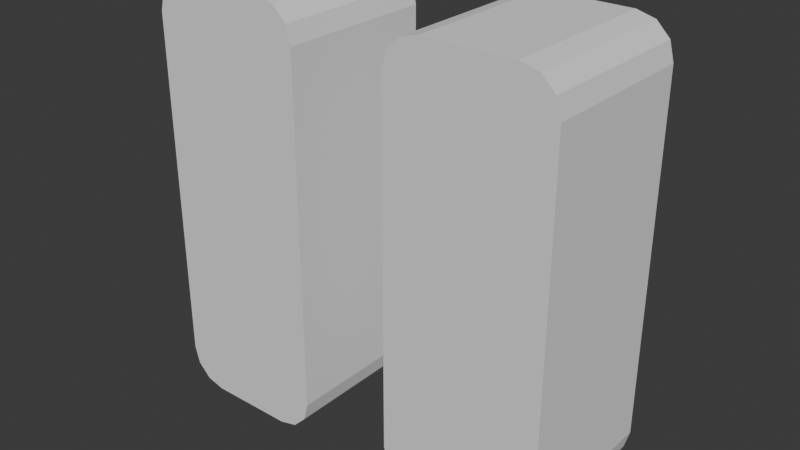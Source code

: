 # Source: pause-symbol_BLEND.blend  (saved by Blender 4.0.36; exported with 4.5.12 LTS)
import bpy
from mathutils import Matrix  # noqa: F401  (used for matrix-valued properties, if any)

bpy.ops.wm.read_factory_settings(use_empty=True)
scene = bpy.context.scene
scene.name = 'Scene'

# ---- collections
col_collection = bpy.data.collections.new('Collection'); scene.collection.children.link(col_collection)

# ---- world
world_world = bpy.data.worlds.new('World'); scene.world = world_world
world_world.use_nodes = True; world_world.node_tree.nodes.clear()
_N = world_world.node_tree.nodes; _L = world_world.node_tree.links
n0 = _N.new('ShaderNodeOutputWorld'); n0.name = 'World Output'; n0.location = (300, 300)
n1 = _N.new('ShaderNodeBackground'); n1.name = 'Background'; n1.location = (10, 300)
n1.inputs[0].default_value = (0.05088, 0.05088, 0.05088, 1.0)
_L.new(n1.outputs[0], n0.inputs[0])
n0.is_active_output = True
world_world.color = (0.05088, 0.05088, 0.05088)
world_world.use_sun_shadow = False
world_world.sun_shadow_jitter_overblur = 0.0

# ---- meshes
me_cube_003 = bpy.data.meshes.new('Cube.003')
me_cube_003.from_pydata([(-0.4021, 0.1875, -0.4146), (-0.4021, 0.1875, 0.4146), (-0.1979, 0.1875, -0.4146), (-0.1979, 0.1875, 0.4146), (-0.1979, -0.1875, -0.4146), (-0.1979, -0.1875, 0.4146), (-0.4021, -0.1875, 0.4146), (-0.4021, -0.1875, -0.4146), (-0.4875, -0.1875, -0.4146), (-0.4021, -0.1875, -0.5), (-0.4761, -0.1875, -0.4573), (-0.4448, -0.1875, -0.4886), (-0.4021, -0.1875, 0.5), (-0.4875, -0.1875, 0.4146), (-0.4448, -0.1875, 0.4886), (-0.4761, -0.1875, 0.4573), (-0.4021, 0.1875, -0.5), (-0.4875, 0.1875, -0.4146), (-0.4448, 0.1875, -0.4886), (-0.4761, 0.1875, -0.4573), (-0.4875, 0.1875, 0.4146), (-0.4021, 0.1875, 0.5), (-0.4761, 0.1875, 0.4573), (-0.4448, 0.1875, 0.4886), (-0.1979, -0.1875, -0.5), (-0.1125, -0.1875, -0.4146), (-0.1552, -0.1875, -0.4886), (-0.1239, -0.1875, -0.4573), (-0.1125, -0.1875, 0.4146), (-0.1979, -0.1875, 0.5), (-0.1239, -0.1875, 0.4573), (-0.1552, -0.1875, 0.4886), (-0.1125, 0.1875, -0.4146), (-0.1979, 0.1875, -0.5), (-0.1239, 0.1875, -0.4573), (-0.1552, 0.1875, -0.4886), (-0.1979, 0.1875, 0.5), (-0.1125, 0.1875, 0.4146), (-0.1552, 0.1875, 0.4886), (-0.1239, 0.1875, 0.4573), (0.1979, 0.1875, -0.4146), (0.1979, 0.1875, 0.4146), (0.4021, 0.1875, -0.4146), (0.4021, 0.1875, 0.4146), (0.4021, -0.1875, -0.4146), (0.4021, -0.1875, 0.4146), (0.1979, -0.1875, 0.4146), (0.1979, -0.1875, -0.4146), (0.1125, -0.1875, -0.4146), (0.1979, -0.1875, -0.5), (0.1239, -0.1875, -0.4573), (0.1552, -0.1875, -0.4886), (0.1979, -0.1875, 0.5), (0.1125, -0.1875, 0.4146), (0.1552, -0.1875, 0.4886), (0.1239, -0.1875, 0.4573), (0.1979, 0.1875, -0.5), (0.1125, 0.1875, -0.4146), (0.1552, 0.1875, -0.4886), (0.1239, 0.1875, -0.4573), (0.1125, 0.1875, 0.4146), (0.1979, 0.1875, 0.5), (0.1239, 0.1875, 0.4573), (0.1552, 0.1875, 0.4886), (0.4021, -0.1875, -0.5), (0.4875, -0.1875, -0.4146), (0.4448, -0.1875, -0.4886), (0.4761, -0.1875, -0.4573), (0.4875, -0.1875, 0.4146), (0.4021, -0.1875, 0.5), (0.4761, -0.1875, 0.4573), (0.4448, -0.1875, 0.4886), (0.4875, 0.1875, -0.4146), (0.4021, 0.1875, -0.5), (0.4761, 0.1875, -0.4573), (0.4448, 0.1875, -0.4886), (0.4021, 0.1875, 0.5), (0.4875, 0.1875, 0.4146), (0.4448, 0.1875, 0.4886), (0.4761, 0.1875, 0.4573)], [], [(24, 4, 7, 9), (32, 37, 28, 25), (36, 21, 12, 29), (8, 13, 20, 17), (16, 0, 2, 33), (16, 9, 11, 18), (18, 11, 10, 19), (19, 10, 8, 17), (12, 21, 23, 14), (14, 23, 22, 15), (15, 22, 20, 13), (24, 33, 35, 26), (26, 35, 34, 27), (27, 34, 32, 25), (36, 29, 31, 38), (38, 31, 30, 39), (39, 30, 28, 37), (16, 33, 24, 9), (13, 6, 15), (37, 3, 39), (32, 2, 3, 37), (8, 7, 6, 13), (6, 7, 4, 5), (12, 6, 5, 29), (9, 7, 11), (5, 4, 25, 28), (4, 27, 25), (29, 5, 31), (33, 2, 35), (36, 3, 1, 21), (3, 2, 0, 1), (0, 16, 18), (21, 1, 23), (1, 0, 17, 20), (23, 1, 22), (22, 1, 20), (39, 3, 38), (38, 3, 36), (31, 5, 30), (30, 5, 28), (15, 6, 14), (14, 6, 12), (11, 7, 10), (10, 7, 8), (27, 4, 26), (26, 4, 24), (35, 2, 34), (34, 2, 32), (18, 19, 0), (19, 17, 0), (64, 44, 47, 49), (72, 77, 68, 65), (76, 61, 52, 69), (48, 53, 60, 57), (56, 40, 42, 73), (56, 49, 51, 58), (58, 51, 50, 59), (59, 50, 48, 57), (52, 61, 63, 54), (54, 63, 62, 55), (55, 62, 60, 53), (64, 73, 75, 66), (66, 75, 74, 67), (67, 74, 72, 65), (76, 69, 71, 78), (78, 71, 70, 79), (79, 70, 68, 77), (56, 73, 64, 49), (53, 46, 55), (77, 43, 79), (72, 42, 43, 77), (48, 47, 46, 53), (46, 47, 44, 45), (52, 46, 45, 69), (49, 47, 51), (45, 44, 65, 68), (44, 67, 65), (69, 45, 71), (73, 42, 75), (76, 43, 41, 61), (43, 42, 40, 41), (40, 56, 58), (61, 41, 63), (41, 40, 57, 60), (63, 41, 62), (62, 41, 60), (79, 43, 78), (78, 43, 76), (71, 45, 70), (70, 45, 68), (55, 46, 54), (54, 46, 52), (51, 47, 50), (50, 47, 48), (67, 44, 66), (66, 44, 64), (75, 42, 74), (74, 42, 72), (58, 59, 40), (59, 57, 40)])
_uv = me_cube_003.uv_layers.new(name='UVMap')
_uv.uv.foreach_set('vector', [0.375, 0.8069, 0.3964, 0.8069, 0.3964, 0.9431, 0.375, 0.9431, 0.3964, 0.5, 0.6036, 0.5, 0.6036, 0.75, 0.3964, 0.75, 0.6819, 0.5, 0.8181, 0.5, 0.8181, 0.75, 0.6819, 0.75, 0.3964, 0.0, 0.6036, 0.0, 0.6036, 0.25, 0.3964, 0.25, 0.375, 0.3069, 0.3964, 0.3069, 0.3964, 0.4431, 0.375, 0.4431, 0.1819, 0.5, 0.1819, 0.75, 0.1535, 0.75, 0.1535, 0.5, 0.1535, 0.5, 0.1535, 0.75, 0.125, 0.75, 0.125, 0.5, 0.375, 0.25, 0.375, 0.0, 0.3964, 0.0, 0.3964, 0.25, 0.8181, 0.75, 0.8181, 0.5, 0.875, 0.5, 0.875, 0.75, 0.625, 0.0, 0.625, 0.25, 0.6143, 0.25, 0.6143, 0.0, 0.6143, 0.0, 0.6143, 0.25, 0.6036, 0.25, 0.6036, 0.0, 0.3181, 0.75, 0.3181, 0.5, 0.3465, 0.5, 0.3465, 0.75, 0.3465, 0.75, 0.3465, 0.5, 0.3857, 0.5, 0.3857, 0.75, 0.3857, 0.75, 0.3857, 0.5, 0.3964, 0.5, 0.3964, 0.75, 0.6819, 0.5, 0.6819, 0.75, 0.6535, 0.75, 0.6535, 0.5, 0.6535, 0.5, 0.6535, 0.75, 0.6143, 0.75, 0.6143, 0.5, 0.6143, 0.5, 0.6143, 0.75, 0.6036, 0.75, 0.6036, 0.5, 0.1819, 0.5, 0.3181, 0.5, 0.3181, 0.75, 0.1819, 0.75, 0.6036, 1.0, 0.6036, 0.9431, 0.6143, 0.9924, 0.6036, 0.5, 0.6036, 0.443, 0.6143, 0.4924, 0.3964, 0.5, 0.3964, 0.4431, 0.6036, 0.443, 0.6036, 0.5, 0.3964, 1.0, 0.3964, 0.9431, 0.6036, 0.9431, 0.6036, 1.0, 0.6036, 0.9431, 0.3964, 0.9431, 0.3964, 0.8069, 0.6036, 0.8069, 0.625, 0.9431, 0.6036, 0.9431, 0.6036, 0.8069, 0.625, 0.8069, 0.375, 0.9431, 0.3964, 0.9431, 0.3779, 0.9715, 0.6036, 0.8069, 0.3964, 0.8069, 0.3964, 0.75, 0.6036, 0.75, 0.3964, 0.8069, 0.3857, 0.7576, 0.3964, 0.75, 0.625, 0.8069, 0.6036, 0.8069, 0.6221, 0.7785, 0.375, 0.4431, 0.3964, 0.4431, 0.3779, 0.4715, 0.625, 0.4431, 0.6036, 0.443, 0.6036, 0.3069, 0.625, 0.3069, 0.6036, 0.443, 0.3964, 0.4431, 0.3964, 0.3069, 0.6036, 0.3069, 0.3964, 0.3069, 0.375, 0.3069, 0.3779, 0.2785, 0.625, 0.3069, 0.6036, 0.3069, 0.6221, 0.2785, 0.6036, 0.3069, 0.3964, 0.3069, 0.3964, 0.25, 0.6036, 0.25, 0.6221, 0.2785, 0.6036, 0.3069, 0.6143, 0.2576, 0.6143, 0.2576, 0.6036, 0.3069, 0.6036, 0.25, 0.6143, 0.4924, 0.6036, 0.443, 0.6221, 0.4715, 0.6221, 0.4715, 0.6036, 0.443, 0.625, 0.4431, 0.6221, 0.7785, 0.6036, 0.8069, 0.6143, 0.7576, 0.6143, 0.7576, 0.6036, 0.8069, 0.6036, 0.75, 0.6143, 0.9924, 0.6036, 0.9431, 0.6221, 0.9715, 0.6221, 0.9715, 0.6036, 0.9431, 0.625, 0.9431, 0.3779, 0.9715, 0.3964, 0.9431, 0.3857, 0.9924, 0.3857, 0.9924, 0.3964, 0.9431, 0.3964, 1.0, 0.3857, 0.7576, 0.3964, 0.8069, 0.3779, 0.7785, 0.3779, 0.7785, 0.3964, 0.8069, 0.375, 0.8069, 0.3779, 0.4715, 0.3964, 0.4431, 0.3857, 0.4924, 0.3857, 0.4924, 0.3964, 0.4431, 0.3964, 0.5, 0.3779, 0.2785, 0.3857, 0.2576, 0.3964, 0.3069, 0.3857, 0.2576, 0.3964, 0.25, 0.3964, 0.3069, 0.375, 0.8069, 0.3964, 0.8069, 0.3964, 0.9431, 0.375, 0.9431, 0.3964, 0.5, 0.6036, 0.5, 0.6036, 0.75, 0.3964, 0.75, 0.6819, 0.5, 0.8181, 0.5, 0.8181, 0.75, 0.6819, 0.75, 0.3964, 0.0, 0.6036, 0.0, 0.6036, 0.25, 0.3964, 0.25, 0.375, 0.3069, 0.3964, 0.3069, 0.3964, 0.4431, 0.375, 0.4431, 0.1819, 0.5, 0.1819, 0.75, 0.1535, 0.75, 0.1535, 0.5, 0.1535, 0.5, 0.1535, 0.75, 0.125, 0.75, 0.125, 0.5, 0.375, 0.25, 0.375, 0.0, 0.3964, 0.0, 0.3964, 0.25, 0.8181, 0.75, 0.8181, 0.5, 0.875, 0.5, 0.875, 0.75, 0.625, 0.0, 0.625, 0.25, 0.6143, 0.25, 0.6143, 0.0, 0.6143, 0.0, 0.6143, 0.25, 0.6036, 0.25, 0.6036, 0.0, 0.3181, 0.75, 0.3181, 0.5, 0.3465, 0.5, 0.3465, 0.75, 0.3465, 0.75, 0.3465, 0.5, 0.3857, 0.5, 0.3857, 0.75, 0.3857, 0.75, 0.3857, 0.5, 0.3964, 0.5, 0.3964, 0.75, 0.6819, 0.5, 0.6819, 0.75, 0.6535, 0.75, 0.6535, 0.5, 0.6535, 0.5, 0.6535, 0.75, 0.6143, 0.75, 0.6143, 0.5, 0.6143, 0.5, 0.6143, 0.75, 0.6036, 0.75, 0.6036, 0.5, 0.1819, 0.5, 0.3181, 0.5, 0.3181, 0.75, 0.1819, 0.75, 0.6036, 1.0, 0.6036, 0.9431, 0.6143, 0.9924, 0.6036, 0.5, 0.6036, 0.443, 0.6143, 0.4924, 0.3964, 0.5, 0.3964, 0.4431, 0.6036, 0.443, 0.6036, 0.5, 0.3964, 1.0, 0.3964, 0.9431, 0.6036, 0.9431, 0.6036, 1.0, 0.6036, 0.9431, 0.3964, 0.9431, 0.3964, 0.8069, 0.6036, 0.8069, 0.625, 0.9431, 0.6036, 0.9431, 0.6036, 0.8069, 0.625, 0.8069, 0.375, 0.9431, 0.3964, 0.9431, 0.3779, 0.9715, 0.6036, 0.8069, 0.3964, 0.8069, 0.3964, 0.75, 0.6036, 0.75, 0.3964, 0.8069, 0.3857, 0.7576, 0.3964, 0.75, 0.625, 0.8069, 0.6036, 0.8069, 0.6221, 0.7785, 0.375, 0.4431, 0.3964, 0.4431, 0.3779, 0.4715, 0.625, 0.4431, 0.6036, 0.443, 0.6036, 0.3069, 0.625, 0.3069, 0.6036, 0.443, 0.3964, 0.4431, 0.3964, 0.3069, 0.6036, 0.3069, 0.3964, 0.3069, 0.375, 0.3069, 0.3779, 0.2785, 0.625, 0.3069, 0.6036, 0.3069, 0.6221, 0.2785, 0.6036, 0.3069, 0.3964, 0.3069, 0.3964, 0.25, 0.6036, 0.25, 0.6221, 0.2785, 0.6036, 0.3069, 0.6143, 0.2576, 0.6143, 0.2576, 0.6036, 0.3069, 0.6036, 0.25, 0.6143, 0.4924, 0.6036, 0.443, 0.6221, 0.4715, 0.6221, 0.4715, 0.6036, 0.443, 0.625, 0.4431, 0.6221, 0.7785, 0.6036, 0.8069, 0.6143, 0.7576, 0.6143, 0.7576, 0.6036, 0.8069, 0.6036, 0.75, 0.6143, 0.9924, 0.6036, 0.9431, 0.6221, 0.9715, 0.6221, 0.9715, 0.6036, 0.9431, 0.625, 0.9431, 0.3779, 0.9715, 0.3964, 0.9431, 0.3857, 0.9924, 0.3857, 0.9924, 0.3964, 0.9431, 0.3964, 1.0, 0.3857, 0.7576, 0.3964, 0.8069, 0.3779, 0.7785, 0.3779, 0.7785, 0.3964, 0.8069, 0.375, 0.8069, 0.3779, 0.4715, 0.3964, 0.4431, 0.3857, 0.4924, 0.3857, 0.4924, 0.3964, 0.4431, 0.3964, 0.5, 0.3779, 0.2785, 0.3857, 0.2576, 0.3964, 0.3069, 0.3857, 0.2576, 0.3964, 0.25, 0.3964, 0.3069])
me_cube_003.update()

# ---- objects
ob_cube = bpy.data.objects.new('Cube', me_cube_003)

# ---- transforms, parenting, visibility, modifiers, constraints
ob_cube.location = (0.0, 0.0, 0.0)

# ---- collection membership
col_collection.objects.link(ob_cube)

# ---- scene / render settings (as saved in the file)
scene.frame_start = 1; scene.frame_end = 250; scene.frame_set(1)
scene.render.engine = 'BLENDER_EEVEE_NEXT'
scene.cycles.sampling_pattern = 'TABULATED_SOBOL'
bpy.context.view_layer.update()

# ---- added for rendering (the .blend has no active camera and no usable light): camera, sun
cam_auto = bpy.data.cameras.new('AutoCamera')
cam_auto.lens = 50.0
cam_auto.sensor_width = 36.0
cam_auto.clip_end = 1000.0
ob_auto_camera = bpy.data.objects.new('AutoCamera', cam_auto)
scene.collection.objects.link(ob_auto_camera)
ob_auto_camera.location = (1.33798, -1.60558, 1.07039)
ob_auto_camera.rotation_euler = (1.09748, -7.21219e-08, 0.694738)
scene.camera = ob_auto_camera
light_auto_sun = bpy.data.lights.new('AutoSun', 'SUN')
light_auto_sun.energy = 3.0
light_auto_sun.angle = 0.0523599
ob_auto_sun = bpy.data.objects.new('AutoSun', light_auto_sun)
scene.collection.objects.link(ob_auto_sun)
ob_auto_sun.rotation_euler = (0.872665, 0.174533, 0.523599)
bpy.context.view_layer.update()
